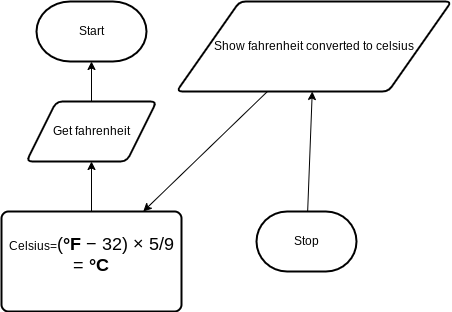

The diagram above was exported from draw.io. Its source (the exported page's mxGraphModel, read from the mxfile embedded in the PNG):
<mxGraphModel dx="594" dy="561" grid="1" gridSize="10" guides="1" tooltips="1" connect="1" arrows="1" fold="1" page="1" pageScale="1" pageWidth="827" pageHeight="1169" math="0" shadow="0">
  <root>
    <mxCell id="0" />
    <mxCell id="1" parent="0" />
    <mxCell id="2" value="Start" style="strokeWidth=2;html=1;shape=mxgraph.flowchart.terminator;whiteSpace=wrap;" vertex="1" parent="1">
      <mxGeometry x="220" y="70" width="110" height="60" as="geometry" />
    </mxCell>
    <mxCell id="4" value="" style="edgeStyle=none;html=1;" edge="1" parent="1" source="3" target="2">
      <mxGeometry relative="1" as="geometry" />
    </mxCell>
    <mxCell id="3" value="Get fahrenheit" style="shape=parallelogram;html=1;strokeWidth=2;perimeter=parallelogramPerimeter;whiteSpace=wrap;rounded=1;arcSize=12;size=0.23;" vertex="1" parent="1">
      <mxGeometry x="210" y="170" width="130" height="60" as="geometry" />
    </mxCell>
    <mxCell id="6" value="" style="edgeStyle=none;html=1;" edge="1" parent="1" source="5" target="3">
      <mxGeometry relative="1" as="geometry" />
    </mxCell>
    <mxCell id="5" value="Celsius=&lt;span style=&quot;font-size: 18px&quot;&gt;(&lt;/span&gt;&lt;b style=&quot;font-size: 18px&quot;&gt;°F&lt;/b&gt;&lt;span style=&quot;font-size: 18px&quot;&gt;&amp;nbsp;− 32) × 5/9 =&amp;nbsp;&lt;/span&gt;&lt;b style=&quot;font-size: 18px&quot;&gt;°C&lt;/b&gt;&lt;br&gt;&amp;nbsp;" style="rounded=1;whiteSpace=wrap;html=1;absoluteArcSize=1;arcSize=14;strokeWidth=2;" vertex="1" parent="1">
      <mxGeometry x="185" y="280" width="180" height="100" as="geometry" />
    </mxCell>
    <mxCell id="8" value="" style="edgeStyle=none;html=1;" edge="1" parent="1" source="7" target="5">
      <mxGeometry relative="1" as="geometry" />
    </mxCell>
    <mxCell id="7" value="Show fahrenheit converted to celsius" style="shape=parallelogram;html=1;strokeWidth=2;perimeter=parallelogramPerimeter;whiteSpace=wrap;rounded=1;arcSize=12;size=0.23;" vertex="1" parent="1">
      <mxGeometry x="360" y="70" width="275" height="90" as="geometry" />
    </mxCell>
    <mxCell id="10" value="" style="edgeStyle=none;html=1;" edge="1" parent="1" source="9" target="7">
      <mxGeometry relative="1" as="geometry" />
    </mxCell>
    <mxCell id="9" value="Stop" style="strokeWidth=2;html=1;shape=mxgraph.flowchart.terminator;whiteSpace=wrap;" vertex="1" parent="1">
      <mxGeometry x="440" y="280" width="100" height="60" as="geometry" />
    </mxCell>
  </root>
</mxGraphModel>